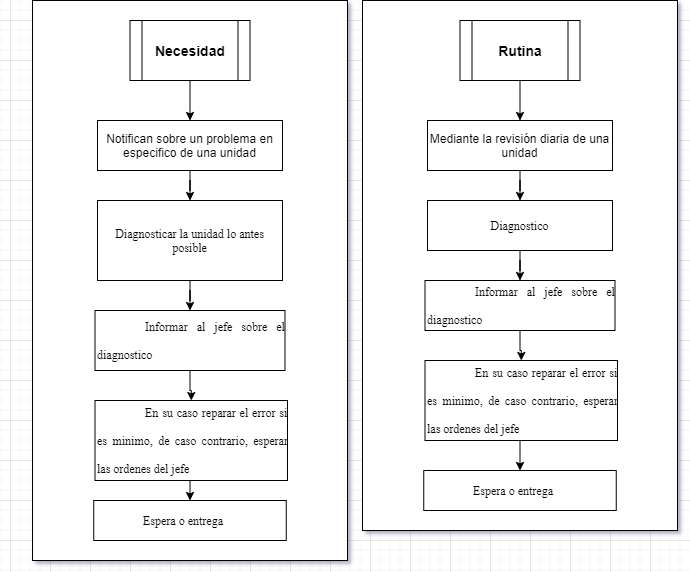

The diagram above was exported from draw.io. Its source (the exported page's mxGraphModel, read from the mxfile embedded in the PNG):
<mxGraphModel dx="2077" dy="1701" grid="1" gridSize="10" guides="1" tooltips="1" connect="1" arrows="1" fold="1" page="1" pageScale="1" pageWidth="827" pageHeight="1169" math="0" shadow="0">
  <root>
    <mxCell id="0" />
    <mxCell id="1" parent="0" />
    <mxCell id="2" value="" style="rounded=0;whiteSpace=wrap;html=1;" vertex="1" parent="1">
      <mxGeometry x="325" y="2780" width="315" height="560" as="geometry" />
    </mxCell>
    <mxCell id="3" style="edgeStyle=orthogonalEdgeStyle;rounded=0;orthogonalLoop=1;jettySize=auto;html=1;exitX=0.5;exitY=1;exitDx=0;exitDy=0;" edge="1" source="4" target="11" parent="1">
      <mxGeometry relative="1" as="geometry" />
    </mxCell>
    <mxCell id="4" value="&lt;span style=&quot;font-size: 14px&quot;&gt;&lt;b&gt;Necesidad&lt;/b&gt;&lt;/span&gt;" style="shape=process;whiteSpace=wrap;html=1;backgroundOutline=1;" vertex="1" parent="1">
      <mxGeometry x="422.5" y="2800" width="120" height="60" as="geometry" />
    </mxCell>
    <mxCell id="5" style="edgeStyle=orthogonalEdgeStyle;rounded=0;orthogonalLoop=1;jettySize=auto;html=1;exitX=0.5;exitY=1;exitDx=0;exitDy=0;" edge="1" source="6" target="8" parent="1">
      <mxGeometry relative="1" as="geometry" />
    </mxCell>
    <mxCell id="6" value="&lt;div&gt;&lt;font face=&quot;times new roman&quot;&gt;Diagnosticar la unidad lo antes posible&lt;/font&gt;&lt;/div&gt;" style="rounded=0;whiteSpace=wrap;html=1;" vertex="1" parent="1">
      <mxGeometry x="390" y="2980" width="185" height="80" as="geometry" />
    </mxCell>
    <mxCell id="7" style="edgeStyle=orthogonalEdgeStyle;rounded=0;orthogonalLoop=1;jettySize=auto;html=1;exitX=0.5;exitY=1;exitDx=0;exitDy=0;" edge="1" source="8" target="13" parent="1">
      <mxGeometry relative="1" as="geometry" />
    </mxCell>
    <mxCell id="8" value="&lt;span id=&quot;docs-internal-guid-1e9dc1e4-7fff-9553-1c66-f6bd0024b7a6&quot;&gt;&lt;p dir=&quot;ltr&quot; style=&quot;text-align: justify ; line-height: 2.4 ; text-indent: 36pt ; margin-top: 0pt ; margin-bottom: 0pt&quot;&gt;&lt;font face=&quot;times new roman&quot;&gt;Informar al jefe sobre el diagnostico&lt;/font&gt;&lt;/p&gt;&lt;/span&gt;" style="rounded=0;whiteSpace=wrap;html=1;align=left;" vertex="1" parent="1">
      <mxGeometry x="387.5" y="3090" width="190" height="60" as="geometry" />
    </mxCell>
    <mxCell id="9" style="edgeStyle=orthogonalEdgeStyle;rounded=0;orthogonalLoop=1;jettySize=auto;html=1;exitX=0.5;exitY=1;exitDx=0;exitDy=0;" edge="1" parent="1">
      <mxGeometry relative="1" as="geometry">
        <mxPoint x="299.99999999999955" y="3070" as="sourcePoint" />
        <mxPoint x="299.99999999999955" y="3070" as="targetPoint" />
      </mxGeometry>
    </mxCell>
    <mxCell id="10" style="edgeStyle=orthogonalEdgeStyle;rounded=0;orthogonalLoop=1;jettySize=auto;html=1;exitX=0.5;exitY=1;exitDx=0;exitDy=0;" edge="1" source="11" target="6" parent="1">
      <mxGeometry relative="1" as="geometry" />
    </mxCell>
    <mxCell id="11" value="&lt;div&gt;Notifican sobre un problema en especifico de una unidad&lt;/div&gt;" style="rounded=0;whiteSpace=wrap;html=1;" vertex="1" parent="1">
      <mxGeometry x="390" y="2900" width="185" height="50" as="geometry" />
    </mxCell>
    <mxCell id="12" style="edgeStyle=orthogonalEdgeStyle;rounded=0;orthogonalLoop=1;jettySize=auto;html=1;exitX=0.5;exitY=1;exitDx=0;exitDy=0;entryX=0.5;entryY=0;entryDx=0;entryDy=0;" edge="1" source="13" target="14" parent="1">
      <mxGeometry relative="1" as="geometry" />
    </mxCell>
    <mxCell id="13" value="&lt;span id=&quot;docs-internal-guid-1e9dc1e4-7fff-9553-1c66-f6bd0024b7a6&quot;&gt;&lt;p dir=&quot;ltr&quot; style=&quot;text-align: justify ; line-height: 2.4 ; text-indent: 36pt ; margin-top: 0pt ; margin-bottom: 0pt&quot;&gt;&lt;font face=&quot;times new roman&quot;&gt;En su caso reparar el error si es minimo, de caso contrario, esperar las ordenes del jefe&lt;/font&gt;&lt;/p&gt;&lt;/span&gt;" style="rounded=0;whiteSpace=wrap;html=1;align=left;" vertex="1" parent="1">
      <mxGeometry x="387.5" y="3180" width="192.5" height="80" as="geometry" />
    </mxCell>
    <mxCell id="14" value="&lt;span id=&quot;docs-internal-guid-1e9dc1e4-7fff-9553-1c66-f6bd0024b7a6&quot;&gt;&lt;p dir=&quot;ltr&quot; style=&quot;text-align: justify ; line-height: 2.4 ; text-indent: 36pt ; margin-top: 0pt ; margin-bottom: 0pt&quot;&gt;&lt;font face=&quot;times new roman&quot;&gt;Espera o entrega&lt;/font&gt;&lt;/p&gt;&lt;/span&gt;" style="rounded=0;whiteSpace=wrap;html=1;align=left;" vertex="1" parent="1">
      <mxGeometry x="386.25" y="3280" width="192.5" height="40" as="geometry" />
    </mxCell>
    <mxCell id="15" value="" style="rounded=0;whiteSpace=wrap;html=1;" vertex="1" parent="1">
      <mxGeometry x="655" y="2780" width="315" height="530" as="geometry" />
    </mxCell>
    <mxCell id="16" style="edgeStyle=orthogonalEdgeStyle;rounded=0;orthogonalLoop=1;jettySize=auto;html=1;exitX=0.5;exitY=1;exitDx=0;exitDy=0;" edge="1" source="17" target="24" parent="1">
      <mxGeometry relative="1" as="geometry" />
    </mxCell>
    <mxCell id="17" value="&lt;span style=&quot;font-size: 14px&quot;&gt;&lt;b&gt;Rutina&lt;/b&gt;&lt;/span&gt;" style="shape=process;whiteSpace=wrap;html=1;backgroundOutline=1;" vertex="1" parent="1">
      <mxGeometry x="752.5" y="2800" width="120" height="60" as="geometry" />
    </mxCell>
    <mxCell id="18" style="edgeStyle=orthogonalEdgeStyle;rounded=0;orthogonalLoop=1;jettySize=auto;html=1;exitX=0.5;exitY=1;exitDx=0;exitDy=0;" edge="1" source="19" target="21" parent="1">
      <mxGeometry relative="1" as="geometry" />
    </mxCell>
    <mxCell id="19" value="&lt;div&gt;&lt;font face=&quot;times new roman&quot;&gt;Diagnostico&lt;/font&gt;&lt;/div&gt;" style="rounded=0;whiteSpace=wrap;html=1;" vertex="1" parent="1">
      <mxGeometry x="720" y="2980" width="185" height="50" as="geometry" />
    </mxCell>
    <mxCell id="20" style="edgeStyle=orthogonalEdgeStyle;rounded=0;orthogonalLoop=1;jettySize=auto;html=1;exitX=0.5;exitY=1;exitDx=0;exitDy=0;" edge="1" source="21" target="26" parent="1">
      <mxGeometry relative="1" as="geometry" />
    </mxCell>
    <mxCell id="21" value="&lt;span id=&quot;docs-internal-guid-1e9dc1e4-7fff-9553-1c66-f6bd0024b7a6&quot;&gt;&lt;p dir=&quot;ltr&quot; style=&quot;text-align: justify ; line-height: 2.4 ; text-indent: 36pt ; margin-top: 0pt ; margin-bottom: 0pt&quot;&gt;&lt;font face=&quot;times new roman&quot;&gt;Informar al jefe sobre el diagnostico&lt;/font&gt;&lt;/p&gt;&lt;/span&gt;" style="rounded=0;whiteSpace=wrap;html=1;align=left;" vertex="1" parent="1">
      <mxGeometry x="717.5" y="3060" width="190" height="50" as="geometry" />
    </mxCell>
    <mxCell id="22" style="edgeStyle=orthogonalEdgeStyle;rounded=0;orthogonalLoop=1;jettySize=auto;html=1;exitX=0.5;exitY=1;exitDx=0;exitDy=0;" edge="1" parent="1">
      <mxGeometry relative="1" as="geometry">
        <mxPoint x="629.9999999999995" y="3070" as="sourcePoint" />
        <mxPoint x="629.9999999999995" y="3070" as="targetPoint" />
      </mxGeometry>
    </mxCell>
    <mxCell id="23" style="edgeStyle=orthogonalEdgeStyle;rounded=0;orthogonalLoop=1;jettySize=auto;html=1;exitX=0.5;exitY=1;exitDx=0;exitDy=0;" edge="1" source="24" target="19" parent="1">
      <mxGeometry relative="1" as="geometry" />
    </mxCell>
    <mxCell id="24" value="Mediante la revisión diaria de una unidad" style="rounded=0;whiteSpace=wrap;html=1;" vertex="1" parent="1">
      <mxGeometry x="720" y="2900" width="185" height="50" as="geometry" />
    </mxCell>
    <mxCell id="25" style="edgeStyle=orthogonalEdgeStyle;rounded=0;orthogonalLoop=1;jettySize=auto;html=1;exitX=0.5;exitY=1;exitDx=0;exitDy=0;entryX=0.5;entryY=0;entryDx=0;entryDy=0;" edge="1" source="26" target="27" parent="1">
      <mxGeometry relative="1" as="geometry" />
    </mxCell>
    <mxCell id="26" value="&lt;span id=&quot;docs-internal-guid-1e9dc1e4-7fff-9553-1c66-f6bd0024b7a6&quot;&gt;&lt;p dir=&quot;ltr&quot; style=&quot;text-align: justify ; line-height: 2.4 ; text-indent: 36pt ; margin-top: 0pt ; margin-bottom: 0pt&quot;&gt;&lt;font face=&quot;times new roman&quot;&gt;En su caso reparar el error si es minimo, de caso contrario, esperar las ordenes del jefe&lt;/font&gt;&lt;/p&gt;&lt;/span&gt;" style="rounded=0;whiteSpace=wrap;html=1;align=left;" vertex="1" parent="1">
      <mxGeometry x="717.5" y="3140" width="192.5" height="80" as="geometry" />
    </mxCell>
    <mxCell id="27" value="&lt;span id=&quot;docs-internal-guid-1e9dc1e4-7fff-9553-1c66-f6bd0024b7a6&quot;&gt;&lt;p dir=&quot;ltr&quot; style=&quot;text-align: justify ; line-height: 2.4 ; text-indent: 36pt ; margin-top: 0pt ; margin-bottom: 0pt&quot;&gt;&lt;font face=&quot;times new roman&quot;&gt;Espera o entrega&lt;/font&gt;&lt;/p&gt;&lt;/span&gt;" style="rounded=0;whiteSpace=wrap;html=1;align=left;" vertex="1" parent="1">
      <mxGeometry x="716.25" y="3250" width="192.5" height="40" as="geometry" />
    </mxCell>
  </root>
</mxGraphModel>